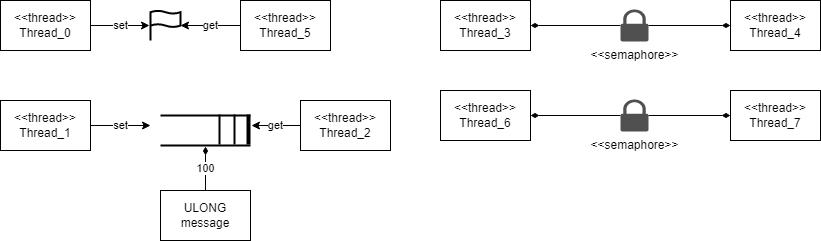

The diagram above was exported from draw.io. Its source (the exported page's mxGraphModel, read from the mxfile embedded in the PNG):
<mxGraphModel dx="868" dy="450" grid="1" gridSize="10" guides="1" tooltips="1" connect="1" arrows="1" fold="1" page="1" pageScale="1" pageWidth="827" pageHeight="1169" math="0" shadow="0">
  <root>
    <mxCell id="0" />
    <mxCell id="1" parent="0" />
    <mxCell id="0ZLoStErtWsCGK6eXTlS-3" value="set" style="edgeStyle=orthogonalEdgeStyle;rounded=0;orthogonalLoop=1;jettySize=auto;html=1;exitX=1;exitY=0.5;exitDx=0;exitDy=0;entryX=-0.033;entryY=0.5;entryDx=0;entryDy=0;entryPerimeter=0;" edge="1" parent="1" source="0ZLoStErtWsCGK6eXTlS-1" target="0ZLoStErtWsCGK6eXTlS-2">
      <mxGeometry relative="1" as="geometry" />
    </mxCell>
    <mxCell id="0ZLoStErtWsCGK6eXTlS-1" value="&amp;lt;&amp;lt;thread&amp;gt;&amp;gt;&lt;br&gt;Thread_0" style="rounded=0;whiteSpace=wrap;html=1;" vertex="1" parent="1">
      <mxGeometry x="110" y="120" width="90" height="50" as="geometry" />
    </mxCell>
    <mxCell id="0ZLoStErtWsCGK6eXTlS-2" value="" style="html=1;verticalLabelPosition=bottom;align=center;labelBackgroundColor=#ffffff;verticalAlign=top;strokeWidth=2;strokeColor=#000000;shadow=0;dashed=0;shape=mxgraph.ios7.icons.flag;" vertex="1" parent="1">
      <mxGeometry x="260" y="130" width="30" height="30" as="geometry" />
    </mxCell>
    <mxCell id="0ZLoStErtWsCGK6eXTlS-6" value="get" style="edgeStyle=orthogonalEdgeStyle;rounded=0;orthogonalLoop=1;jettySize=auto;html=1;exitX=0;exitY=0.5;exitDx=0;exitDy=0;entryX=1;entryY=0.5;entryDx=0;entryDy=0;entryPerimeter=0;" edge="1" parent="1" source="0ZLoStErtWsCGK6eXTlS-5" target="0ZLoStErtWsCGK6eXTlS-2">
      <mxGeometry relative="1" as="geometry" />
    </mxCell>
    <mxCell id="0ZLoStErtWsCGK6eXTlS-5" value="&amp;lt;&amp;lt;thread&amp;gt;&amp;gt;&lt;br&gt;Thread_5" style="rounded=0;whiteSpace=wrap;html=1;" vertex="1" parent="1">
      <mxGeometry x="350" y="120" width="90" height="50" as="geometry" />
    </mxCell>
    <mxCell id="0ZLoStErtWsCGK6eXTlS-7" value="set" style="edgeStyle=orthogonalEdgeStyle;rounded=0;orthogonalLoop=1;jettySize=auto;html=1;exitX=1;exitY=0.5;exitDx=0;exitDy=0;" edge="1" parent="1" source="0ZLoStErtWsCGK6eXTlS-8">
      <mxGeometry relative="1" as="geometry">
        <mxPoint x="260" y="245" as="targetPoint" />
      </mxGeometry>
    </mxCell>
    <mxCell id="0ZLoStErtWsCGK6eXTlS-8" value="&amp;lt;&amp;lt;thread&amp;gt;&amp;gt;&lt;br&gt;Thread_1" style="rounded=0;whiteSpace=wrap;html=1;" vertex="1" parent="1">
      <mxGeometry x="110" y="220" width="90" height="50" as="geometry" />
    </mxCell>
    <mxCell id="0ZLoStErtWsCGK6eXTlS-19" value="get" style="edgeStyle=orthogonalEdgeStyle;rounded=0;orthogonalLoop=1;jettySize=auto;html=1;exitX=0;exitY=0.5;exitDx=0;exitDy=0;entryX=0.367;entryY=0.2;entryDx=0;entryDy=0;entryPerimeter=0;" edge="1" parent="1" source="0ZLoStErtWsCGK6eXTlS-11" target="0ZLoStErtWsCGK6eXTlS-14">
      <mxGeometry relative="1" as="geometry" />
    </mxCell>
    <mxCell id="0ZLoStErtWsCGK6eXTlS-11" value="&amp;lt;&amp;lt;thread&amp;gt;&amp;gt;&lt;br&gt;Thread_2" style="rounded=0;whiteSpace=wrap;html=1;" vertex="1" parent="1">
      <mxGeometry x="410" y="220" width="90" height="50" as="geometry" />
    </mxCell>
    <mxCell id="0ZLoStErtWsCGK6eXTlS-12" value="" style="line;strokeWidth=2;html=1;" vertex="1" parent="1">
      <mxGeometry x="270" y="230" width="90" height="10" as="geometry" />
    </mxCell>
    <mxCell id="0ZLoStErtWsCGK6eXTlS-13" value="" style="line;strokeWidth=2;html=1;" vertex="1" parent="1">
      <mxGeometry x="270" y="260" width="90" height="10" as="geometry" />
    </mxCell>
    <mxCell id="0ZLoStErtWsCGK6eXTlS-14" value="" style="line;strokeWidth=4;direction=south;html=1;perimeter=backbonePerimeter;points=[];outlineConnect=0;" vertex="1" parent="1">
      <mxGeometry x="353" y="234" width="10" height="30" as="geometry" />
    </mxCell>
    <mxCell id="0ZLoStErtWsCGK6eXTlS-16" value="" style="line;strokeWidth=2;direction=south;html=1;" vertex="1" parent="1">
      <mxGeometry x="339" y="234" width="10" height="30" as="geometry" />
    </mxCell>
    <mxCell id="0ZLoStErtWsCGK6eXTlS-17" value="" style="line;strokeWidth=2;direction=south;html=1;" vertex="1" parent="1">
      <mxGeometry x="324" y="234" width="10" height="30" as="geometry" />
    </mxCell>
    <mxCell id="0ZLoStErtWsCGK6eXTlS-21" value="100" style="edgeStyle=orthogonalEdgeStyle;rounded=0;orthogonalLoop=1;jettySize=auto;html=1;exitX=0.5;exitY=0;exitDx=0;exitDy=0;entryX=0.5;entryY=0.6;entryDx=0;entryDy=0;entryPerimeter=0;endArrow=diamondThin;endFill=1;" edge="1" parent="1" source="0ZLoStErtWsCGK6eXTlS-20" target="0ZLoStErtWsCGK6eXTlS-13">
      <mxGeometry relative="1" as="geometry" />
    </mxCell>
    <mxCell id="0ZLoStErtWsCGK6eXTlS-20" value="ULONG message" style="rounded=0;whiteSpace=wrap;html=1;" vertex="1" parent="1">
      <mxGeometry x="270" y="310" width="90" height="50" as="geometry" />
    </mxCell>
    <mxCell id="0ZLoStErtWsCGK6eXTlS-26" style="edgeStyle=orthogonalEdgeStyle;rounded=0;orthogonalLoop=1;jettySize=auto;html=1;exitX=1;exitY=0.5;exitDx=0;exitDy=0;endArrow=none;endFill=0;startArrow=diamondThin;startFill=1;" edge="1" parent="1" source="0ZLoStErtWsCGK6eXTlS-22" target="0ZLoStErtWsCGK6eXTlS-23">
      <mxGeometry relative="1" as="geometry" />
    </mxCell>
    <mxCell id="0ZLoStErtWsCGK6eXTlS-22" value="&amp;lt;&amp;lt;thread&amp;gt;&amp;gt;&lt;br&gt;Thread_3" style="rounded=0;whiteSpace=wrap;html=1;" vertex="1" parent="1">
      <mxGeometry x="550" y="120" width="90" height="50" as="geometry" />
    </mxCell>
    <mxCell id="0ZLoStErtWsCGK6eXTlS-23" value="&amp;lt;&amp;lt;semaphore&amp;gt;&amp;gt;&lt;br&gt;" style="sketch=0;pointerEvents=1;shadow=0;dashed=0;html=1;strokeColor=none;fillColor=#505050;labelPosition=center;verticalLabelPosition=bottom;verticalAlign=top;outlineConnect=0;align=center;shape=mxgraph.office.security.lock_protected;" vertex="1" parent="1">
      <mxGeometry x="730" y="129" width="28" height="32" as="geometry" />
    </mxCell>
    <mxCell id="0ZLoStErtWsCGK6eXTlS-27" style="edgeStyle=orthogonalEdgeStyle;rounded=0;orthogonalLoop=1;jettySize=auto;html=1;exitX=0;exitY=0.5;exitDx=0;exitDy=0;startArrow=diamondThin;startFill=1;endArrow=none;endFill=0;" edge="1" parent="1" source="0ZLoStErtWsCGK6eXTlS-24" target="0ZLoStErtWsCGK6eXTlS-23">
      <mxGeometry relative="1" as="geometry" />
    </mxCell>
    <mxCell id="0ZLoStErtWsCGK6eXTlS-24" value="&amp;lt;&amp;lt;thread&amp;gt;&amp;gt;&lt;br&gt;Thread_4" style="rounded=0;whiteSpace=wrap;html=1;" vertex="1" parent="1">
      <mxGeometry x="840" y="120" width="90" height="50" as="geometry" />
    </mxCell>
    <mxCell id="0ZLoStErtWsCGK6eXTlS-28" style="edgeStyle=orthogonalEdgeStyle;rounded=0;orthogonalLoop=1;jettySize=auto;html=1;exitX=1;exitY=0.5;exitDx=0;exitDy=0;endArrow=none;endFill=0;startArrow=diamondThin;startFill=1;" edge="1" parent="1" source="0ZLoStErtWsCGK6eXTlS-29" target="0ZLoStErtWsCGK6eXTlS-30">
      <mxGeometry relative="1" as="geometry" />
    </mxCell>
    <mxCell id="0ZLoStErtWsCGK6eXTlS-29" value="&amp;lt;&amp;lt;thread&amp;gt;&amp;gt;&lt;br&gt;Thread_6" style="rounded=0;whiteSpace=wrap;html=1;" vertex="1" parent="1">
      <mxGeometry x="550" y="210" width="90" height="50" as="geometry" />
    </mxCell>
    <mxCell id="0ZLoStErtWsCGK6eXTlS-30" value="&amp;lt;&amp;lt;semaphore&amp;gt;&amp;gt;&lt;br&gt;" style="sketch=0;pointerEvents=1;shadow=0;dashed=0;html=1;strokeColor=none;fillColor=#505050;labelPosition=center;verticalLabelPosition=bottom;verticalAlign=top;outlineConnect=0;align=center;shape=mxgraph.office.security.lock_protected;" vertex="1" parent="1">
      <mxGeometry x="730" y="219" width="28" height="32" as="geometry" />
    </mxCell>
    <mxCell id="0ZLoStErtWsCGK6eXTlS-31" style="edgeStyle=orthogonalEdgeStyle;rounded=0;orthogonalLoop=1;jettySize=auto;html=1;exitX=0;exitY=0.5;exitDx=0;exitDy=0;startArrow=diamondThin;startFill=1;endArrow=none;endFill=0;" edge="1" parent="1" source="0ZLoStErtWsCGK6eXTlS-32" target="0ZLoStErtWsCGK6eXTlS-30">
      <mxGeometry relative="1" as="geometry" />
    </mxCell>
    <mxCell id="0ZLoStErtWsCGK6eXTlS-32" value="&amp;lt;&amp;lt;thread&amp;gt;&amp;gt;&lt;br&gt;Thread_7" style="rounded=0;whiteSpace=wrap;html=1;" vertex="1" parent="1">
      <mxGeometry x="840" y="210" width="90" height="50" as="geometry" />
    </mxCell>
  </root>
</mxGraphModel>